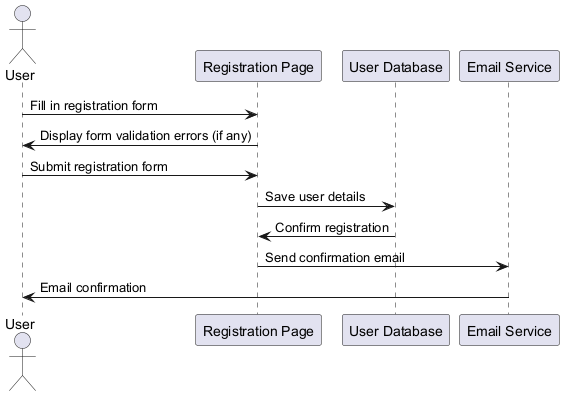

The diagram above was rendered by PlantUML. Its source (embedded in the PNG):
@startuml
actor User
participant "Registration Page" as RP
participant "User Database" as DB
participant "Email Service" as ES

User -> RP : Fill in registration form
RP -> User : Display form validation errors (if any)
User -> RP : Submit registration form
RP -> DB : Save user details
DB -> RP : Confirm registration
RP -> ES : Send confirmation email
ES -> User : Email confirmation
@enduml